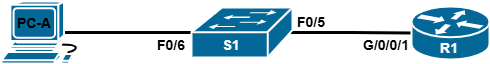

The diagram above was exported from draw.io. Its source (the exported page's mxGraphModel, read from the mxfile embedded in the PNG):
<mxGraphModel dx="1114" dy="600" grid="1" gridSize="10" guides="1" tooltips="1" connect="1" arrows="1" fold="1" page="1" pageScale="1" pageWidth="827" pageHeight="1169" math="0" shadow="0">
  <root>
    <mxCell id="0" />
    <mxCell id="1" parent="0" />
    <mxCell id="f9OrkrOD7GsaYfjVP4bd-4" style="edgeStyle=orthogonalEdgeStyle;rounded=0;orthogonalLoop=1;jettySize=auto;html=1;exitX=0.755;exitY=0.5;exitDx=0;exitDy=0;exitPerimeter=0;endArrow=none;endFill=0;strokeWidth=3;" edge="1" parent="1" source="f9OrkrOD7GsaYfjVP4bd-1" target="f9OrkrOD7GsaYfjVP4bd-2">
      <mxGeometry relative="1" as="geometry" />
    </mxCell>
    <mxCell id="f9OrkrOD7GsaYfjVP4bd-5" style="edgeStyle=orthogonalEdgeStyle;rounded=0;orthogonalLoop=1;jettySize=auto;html=1;exitX=0.98;exitY=0.5;exitDx=0;exitDy=0;exitPerimeter=0;entryX=0;entryY=0.5;entryDx=0;entryDy=0;entryPerimeter=0;strokeWidth=3;endArrow=none;endFill=0;" edge="1" parent="1" source="f9OrkrOD7GsaYfjVP4bd-2" target="f9OrkrOD7GsaYfjVP4bd-3">
      <mxGeometry relative="1" as="geometry" />
    </mxCell>
    <mxCell id="f9OrkrOD7GsaYfjVP4bd-7" value="" style="group" vertex="1" connectable="0" parent="1">
      <mxGeometry x="170" y="180" width="83" height="62" as="geometry" />
    </mxCell>
    <mxCell id="f9OrkrOD7GsaYfjVP4bd-1" value="" style="shape=mxgraph.cisco.computers_and_peripherals.workstation;sketch=0;html=1;pointerEvents=1;dashed=0;fillColor=#036897;strokeColor=#ffffff;strokeWidth=2;verticalLabelPosition=bottom;verticalAlign=top;align=center;outlineConnect=0;" vertex="1" parent="f9OrkrOD7GsaYfjVP4bd-7">
      <mxGeometry width="83" height="62" as="geometry" />
    </mxCell>
    <mxCell id="f9OrkrOD7GsaYfjVP4bd-6" value="&lt;b&gt;&lt;font style=&quot;font-size: 14px;&quot;&gt;PC-A&lt;/font&gt;&lt;/b&gt;" style="text;html=1;align=center;verticalAlign=middle;whiteSpace=wrap;rounded=0;" vertex="1" parent="f9OrkrOD7GsaYfjVP4bd-7">
      <mxGeometry x="3" y="7" width="60" height="30" as="geometry" />
    </mxCell>
    <mxCell id="f9OrkrOD7GsaYfjVP4bd-9" value="" style="group" vertex="1" connectable="0" parent="1">
      <mxGeometry x="360" y="186" width="101" height="53" as="geometry" />
    </mxCell>
    <mxCell id="f9OrkrOD7GsaYfjVP4bd-2" value="" style="shape=mxgraph.cisco.switches.workgroup_switch;sketch=0;html=1;pointerEvents=1;dashed=0;fillColor=#036897;strokeColor=#ffffff;strokeWidth=2;verticalLabelPosition=bottom;verticalAlign=top;align=center;outlineConnect=0;" vertex="1" parent="f9OrkrOD7GsaYfjVP4bd-9">
      <mxGeometry width="101" height="50" as="geometry" />
    </mxCell>
    <mxCell id="f9OrkrOD7GsaYfjVP4bd-8" value="&lt;b&gt;&lt;font color=&quot;#ffffff&quot; style=&quot;font-size: 14px;&quot;&gt;S1&lt;/font&gt;&lt;/b&gt;" style="text;html=1;align=center;verticalAlign=middle;whiteSpace=wrap;rounded=0;" vertex="1" parent="f9OrkrOD7GsaYfjVP4bd-9">
      <mxGeometry x="10" y="23" width="60" height="30" as="geometry" />
    </mxCell>
    <mxCell id="f9OrkrOD7GsaYfjVP4bd-12" value="&lt;b&gt;&lt;font style=&quot;font-size: 14px;&quot;&gt;F0/6&lt;/font&gt;&lt;/b&gt;" style="text;html=1;align=center;verticalAlign=middle;whiteSpace=wrap;rounded=0;" vertex="1" parent="f9OrkrOD7GsaYfjVP4bd-9">
      <mxGeometry x="-50" y="23" width="60" height="30" as="geometry" />
    </mxCell>
    <mxCell id="f9OrkrOD7GsaYfjVP4bd-11" value="" style="group" vertex="1" connectable="0" parent="1">
      <mxGeometry x="580" y="185" width="78" height="57" as="geometry" />
    </mxCell>
    <mxCell id="f9OrkrOD7GsaYfjVP4bd-3" value="" style="shape=mxgraph.cisco.routers.router;sketch=0;html=1;pointerEvents=1;dashed=0;fillColor=#036897;strokeColor=#ffffff;strokeWidth=2;verticalLabelPosition=bottom;verticalAlign=top;align=center;outlineConnect=0;" vertex="1" parent="f9OrkrOD7GsaYfjVP4bd-11">
      <mxGeometry width="78" height="53" as="geometry" />
    </mxCell>
    <mxCell id="f9OrkrOD7GsaYfjVP4bd-10" value="&lt;b&gt;&lt;font color=&quot;#ffffff&quot; style=&quot;font-size: 14px;&quot;&gt;R1&lt;/font&gt;&lt;/b&gt;" style="text;html=1;align=center;verticalAlign=middle;whiteSpace=wrap;rounded=0;" vertex="1" parent="f9OrkrOD7GsaYfjVP4bd-11">
      <mxGeometry x="8" y="27" width="60" height="30" as="geometry" />
    </mxCell>
    <mxCell id="f9OrkrOD7GsaYfjVP4bd-13" value="&lt;b&gt;&lt;font style=&quot;font-size: 14px;&quot;&gt;F0/5&lt;/font&gt;&lt;/b&gt;" style="text;html=1;align=center;verticalAlign=middle;whiteSpace=wrap;rounded=0;" vertex="1" parent="1">
      <mxGeometry x="450" y="186" width="60" height="30" as="geometry" />
    </mxCell>
    <mxCell id="f9OrkrOD7GsaYfjVP4bd-16" value="&lt;b&gt;&lt;font style=&quot;font-size: 14px;&quot;&gt;G/0/0/1&lt;/font&gt;&lt;/b&gt;" style="text;html=1;align=center;verticalAlign=middle;whiteSpace=wrap;rounded=0;" vertex="1" parent="1">
      <mxGeometry x="525" y="207" width="60" height="34" as="geometry" />
    </mxCell>
  </root>
</mxGraphModel>